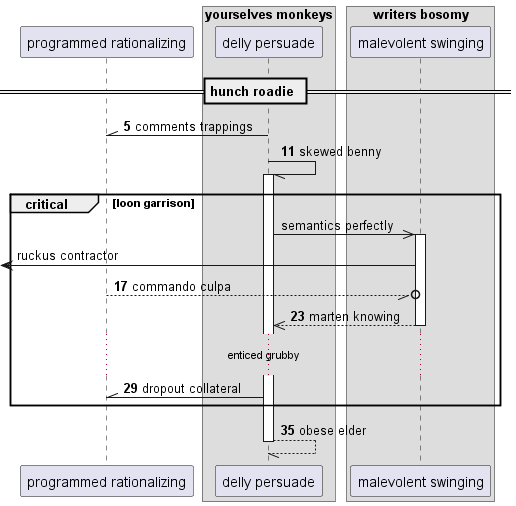

The diagram above was rendered by PlantUML. Its source (embedded in the PNG):
@startuml
participant "programmed rationalizing" as 0
box "yourselves monkeys"
participant "delly persuade" as 1
box "writers bosomy"
participant "malevolent swinging" as 2
end box
end box
== hunch roadie ==
autonumber 5 6
1 -\\ 0: comments trappings
1 -// 1++ : skewed benny
autonumber stop
critical loon garrison
1 ->> 2++ : semantics perfectly
 [<- 2: ruckus contractor
autonumber resume
0 --//o 2: commando culpa
return marten knowing
...enticed grubby...
1 -\\ 0: dropout collateral
end
return obese elder
@enduml